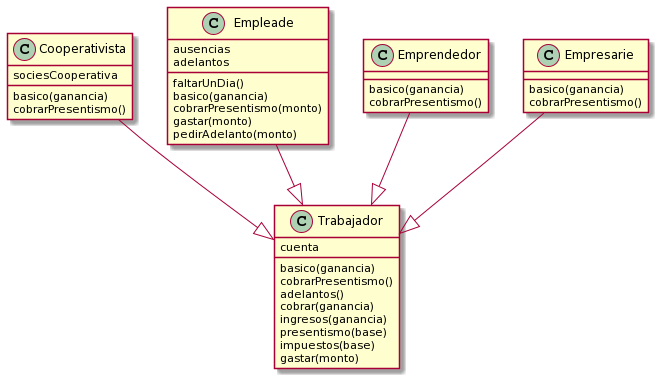

The diagram above was rendered by PlantUML. Its source (embedded in the PNG):
@startuml
class Trabajador{
cuenta
basico(ganancia)
cobrarPresentismo()
adelantos()
cobrar(ganancia)
ingresos(ganancia)
presentismo(base)
impuestos(base)
gastar(monto)
}

class Cooperativista{
sociesCooperativa
basico(ganancia)
cobrarPresentismo()
}

class Empleade{
ausencias
adelantos
faltarUnDia()
basico(ganancia)
cobrarPresentismo(monto)
gastar(monto)
pedirAdelanto(monto)
}

class Emprendedor{
basico(ganancia)
cobrarPresentismo()
}

class Empresarie{
basico(ganancia)
cobrarPresentismo()
}

Empresarie --|> Trabajador
Emprendedor --|> Trabajador
Cooperativista --|> Trabajador
Empleade --|> Trabajador
@enduml